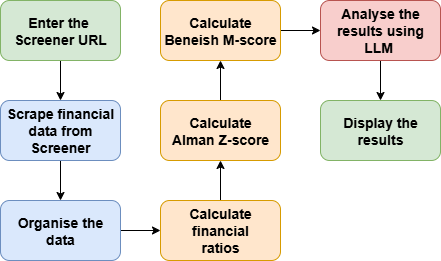

The diagram above was exported from draw.io. Its source (the exported page's mxGraphModel, read from the mxfile embedded in the PNG):
<mxGraphModel dx="1042" dy="562" grid="1" gridSize="10" guides="1" tooltips="1" connect="1" arrows="1" fold="1" page="1" pageScale="1" pageWidth="850" pageHeight="1100" math="0" shadow="0">
  <root>
    <mxCell id="0" />
    <mxCell id="1" parent="0" />
    <mxCell id="TvCF3N0hiAbTaIEc63A8-9" style="edgeStyle=orthogonalEdgeStyle;rounded=0;orthogonalLoop=1;jettySize=auto;html=1;" edge="1" parent="1" source="TvCF3N0hiAbTaIEc63A8-1" target="TvCF3N0hiAbTaIEc63A8-2">
      <mxGeometry relative="1" as="geometry" />
    </mxCell>
    <mxCell id="TvCF3N0hiAbTaIEc63A8-1" value="Enter the&amp;nbsp;&lt;div&gt;Screener URL&lt;/div&gt;" style="rounded=1;whiteSpace=wrap;html=1;fillColor=#d5e8d4;strokeColor=#82b366;fontSize=14;fontStyle=1" vertex="1" parent="1">
      <mxGeometry x="80" y="70" width="120" height="60" as="geometry" />
    </mxCell>
    <mxCell id="TvCF3N0hiAbTaIEc63A8-10" style="edgeStyle=orthogonalEdgeStyle;rounded=0;orthogonalLoop=1;jettySize=auto;html=1;" edge="1" parent="1" source="TvCF3N0hiAbTaIEc63A8-2" target="TvCF3N0hiAbTaIEc63A8-3">
      <mxGeometry relative="1" as="geometry" />
    </mxCell>
    <mxCell id="TvCF3N0hiAbTaIEc63A8-2" value="Scrape financial data from Screener" style="rounded=1;whiteSpace=wrap;html=1;fillColor=#dae8fc;strokeColor=#6c8ebf;fontSize=14;fontStyle=1" vertex="1" parent="1">
      <mxGeometry x="80" y="170" width="120" height="60" as="geometry" />
    </mxCell>
    <mxCell id="TvCF3N0hiAbTaIEc63A8-11" style="edgeStyle=orthogonalEdgeStyle;rounded=0;orthogonalLoop=1;jettySize=auto;html=1;" edge="1" parent="1" source="TvCF3N0hiAbTaIEc63A8-3" target="TvCF3N0hiAbTaIEc63A8-4">
      <mxGeometry relative="1" as="geometry" />
    </mxCell>
    <mxCell id="TvCF3N0hiAbTaIEc63A8-3" value="Organise the data" style="rounded=1;whiteSpace=wrap;html=1;fillColor=#dae8fc;strokeColor=#6c8ebf;fontSize=14;fontStyle=1" vertex="1" parent="1">
      <mxGeometry x="80" y="270" width="120" height="60" as="geometry" />
    </mxCell>
    <mxCell id="TvCF3N0hiAbTaIEc63A8-12" style="edgeStyle=orthogonalEdgeStyle;rounded=0;orthogonalLoop=1;jettySize=auto;html=1;" edge="1" parent="1" source="TvCF3N0hiAbTaIEc63A8-4" target="TvCF3N0hiAbTaIEc63A8-5">
      <mxGeometry relative="1" as="geometry" />
    </mxCell>
    <mxCell id="TvCF3N0hiAbTaIEc63A8-4" value="Calculate&lt;div&gt;financial&lt;/div&gt;&lt;div&gt;ratios&lt;/div&gt;" style="rounded=1;whiteSpace=wrap;html=1;fillColor=#ffe6cc;strokeColor=#d79b00;fontSize=14;fontStyle=1" vertex="1" parent="1">
      <mxGeometry x="240" y="270" width="120" height="60" as="geometry" />
    </mxCell>
    <mxCell id="TvCF3N0hiAbTaIEc63A8-13" style="edgeStyle=orthogonalEdgeStyle;rounded=0;orthogonalLoop=1;jettySize=auto;html=1;" edge="1" parent="1" source="TvCF3N0hiAbTaIEc63A8-5" target="TvCF3N0hiAbTaIEc63A8-6">
      <mxGeometry relative="1" as="geometry" />
    </mxCell>
    <mxCell id="TvCF3N0hiAbTaIEc63A8-5" value="Calculate&lt;div&gt;Alman Z-score&lt;/div&gt;" style="rounded=1;whiteSpace=wrap;html=1;fillColor=#ffe6cc;strokeColor=#d79b00;fontSize=14;fontStyle=1" vertex="1" parent="1">
      <mxGeometry x="240" y="170" width="120" height="60" as="geometry" />
    </mxCell>
    <mxCell id="TvCF3N0hiAbTaIEc63A8-14" style="edgeStyle=orthogonalEdgeStyle;rounded=0;orthogonalLoop=1;jettySize=auto;html=1;" edge="1" parent="1" source="TvCF3N0hiAbTaIEc63A8-6" target="TvCF3N0hiAbTaIEc63A8-7">
      <mxGeometry relative="1" as="geometry" />
    </mxCell>
    <mxCell id="TvCF3N0hiAbTaIEc63A8-6" value="Calculate&lt;div&gt;Beneish M-score&lt;/div&gt;" style="rounded=1;whiteSpace=wrap;html=1;fillColor=#ffe6cc;strokeColor=#d79b00;fontSize=14;fontStyle=1" vertex="1" parent="1">
      <mxGeometry x="240" y="70" width="120" height="60" as="geometry" />
    </mxCell>
    <mxCell id="TvCF3N0hiAbTaIEc63A8-15" style="edgeStyle=orthogonalEdgeStyle;rounded=0;orthogonalLoop=1;jettySize=auto;html=1;" edge="1" parent="1" source="TvCF3N0hiAbTaIEc63A8-7" target="TvCF3N0hiAbTaIEc63A8-8">
      <mxGeometry relative="1" as="geometry" />
    </mxCell>
    <mxCell id="TvCF3N0hiAbTaIEc63A8-7" value="Analyse the results using LLM&amp;nbsp;" style="rounded=1;whiteSpace=wrap;html=1;fillColor=#f8cecc;strokeColor=#b85450;fontSize=14;fontStyle=1" vertex="1" parent="1">
      <mxGeometry x="400" y="70" width="120" height="60" as="geometry" />
    </mxCell>
    <mxCell id="TvCF3N0hiAbTaIEc63A8-8" value="Display the results" style="rounded=1;whiteSpace=wrap;html=1;fillColor=#d5e8d4;strokeColor=#82b366;fontSize=14;fontStyle=1" vertex="1" parent="1">
      <mxGeometry x="400" y="170" width="120" height="60" as="geometry" />
    </mxCell>
  </root>
</mxGraphModel>